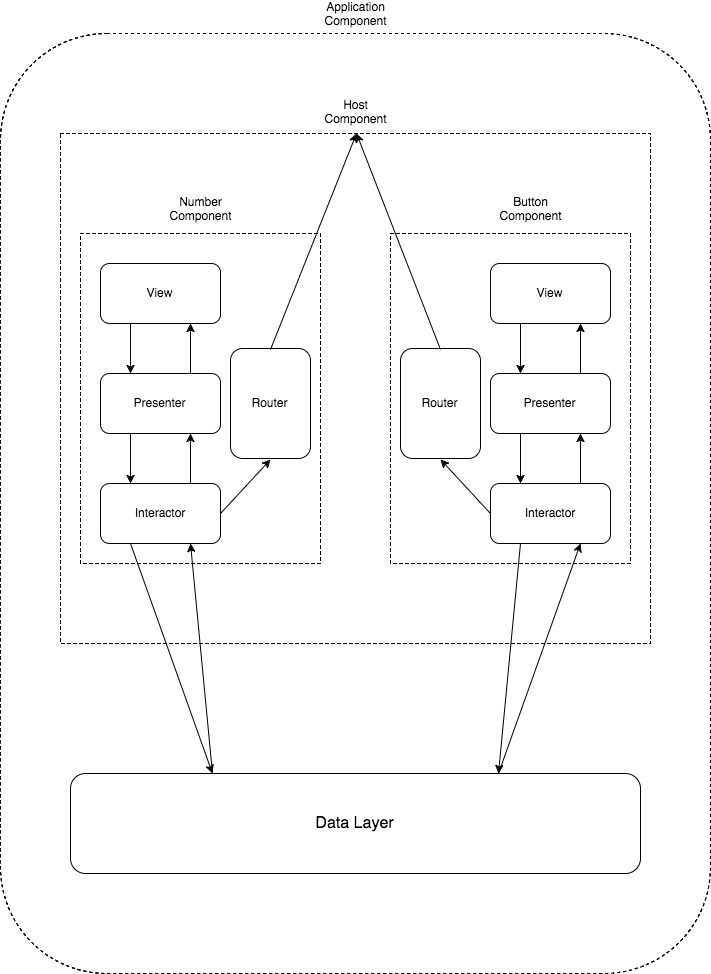

The diagram above was exported from draw.io. Its source (the exported page's mxGraphModel, read from the mxfile embedded in the PNG):
<mxGraphModel dx="1684" dy="786" grid="1" gridSize="10" guides="1" tooltips="1" connect="1" arrows="1" fold="1" page="1" pageScale="1" pageWidth="850" pageHeight="1100" background="#ffffff" math="0" shadow="0">
  <root>
    <mxCell id="0" />
    <mxCell id="1" parent="0" />
    <mxCell id="30" value="" style="rounded=1;whiteSpace=wrap;html=1;dashed=1;" vertex="1" parent="1">
      <mxGeometry x="70" y="110" width="710" height="940" as="geometry" />
    </mxCell>
    <mxCell id="28" value="" style="rounded=1;whiteSpace=wrap;html=1;dashed=1;arcSize=0;" vertex="1" parent="1">
      <mxGeometry x="130" y="210" width="590" height="510" as="geometry" />
    </mxCell>
    <mxCell id="19" value="&lt;div style=&quot;text-align: center ; line-height: 250%&quot;&gt;&lt;br&gt;&lt;/div&gt;" style="whiteSpace=wrap;html=1;dashed=1;" vertex="1" parent="1">
      <mxGeometry x="150" y="310" width="240" height="330" as="geometry" />
    </mxCell>
    <mxCell id="2" value="View" style="rounded=1;whiteSpace=wrap;html=1;" vertex="1" parent="1">
      <mxGeometry x="170" y="340" width="120" height="60" as="geometry" />
    </mxCell>
    <mxCell id="3" value="Presenter" style="rounded=1;whiteSpace=wrap;html=1;" vertex="1" parent="1">
      <mxGeometry x="170" y="450" width="120" height="60" as="geometry" />
    </mxCell>
    <mxCell id="4" value="Interactor" style="rounded=1;whiteSpace=wrap;html=1;" vertex="1" parent="1">
      <mxGeometry x="170" y="560" width="120" height="60" as="geometry" />
    </mxCell>
    <mxCell id="20" value="&lt;div style=&quot;text-align: center ; line-height: 250%&quot;&gt;&lt;br&gt;&lt;/div&gt;" style="whiteSpace=wrap;html=1;dashed=1;" vertex="1" parent="1">
      <mxGeometry x="460" y="310" width="240" height="330" as="geometry" />
    </mxCell>
    <mxCell id="21" value="View" style="rounded=1;whiteSpace=wrap;html=1;" vertex="1" parent="1">
      <mxGeometry x="560" y="340" width="120" height="60" as="geometry" />
    </mxCell>
    <mxCell id="22" value="Presenter" style="rounded=1;whiteSpace=wrap;html=1;" vertex="1" parent="1">
      <mxGeometry x="560" y="450" width="120" height="60" as="geometry" />
    </mxCell>
    <mxCell id="23" value="Interactor" style="rounded=1;whiteSpace=wrap;html=1;" vertex="1" parent="1">
      <mxGeometry x="560" y="560" width="120" height="60" as="geometry" />
    </mxCell>
    <mxCell id="26" value="Number Component" style="text;html=1;strokeColor=none;fillColor=none;align=center;verticalAlign=middle;whiteSpace=wrap;dashed=1;" vertex="1" parent="1">
      <mxGeometry x="250" y="275" width="40" height="20" as="geometry" />
    </mxCell>
    <mxCell id="27" value="Button&lt;div&gt;&lt;span&gt;Component&lt;/span&gt;&lt;/div&gt;" style="text;html=1;strokeColor=none;fillColor=none;align=center;verticalAlign=middle;whiteSpace=wrap;dashed=1;" vertex="1" parent="1">
      <mxGeometry x="580" y="275" width="40" height="20" as="geometry" />
    </mxCell>
    <mxCell id="29" value="Host Component" style="text;html=1;strokeColor=none;fillColor=none;align=center;verticalAlign=middle;whiteSpace=wrap;dashed=1;" vertex="1" parent="1">
      <mxGeometry x="405" y="178" width="40" height="20" as="geometry" />
    </mxCell>
    <mxCell id="31" value="Application Component" style="text;html=1;strokeColor=none;fillColor=none;align=center;verticalAlign=middle;whiteSpace=wrap;dashed=1;" vertex="1" parent="1">
      <mxGeometry x="405" y="80" width="40" height="20" as="geometry" />
    </mxCell>
    <mxCell id="32" value="&lt;font style=&quot;font-size: 16px&quot;&gt;Data Layer&lt;/font&gt;" style="rounded=1;whiteSpace=wrap;html=1;" vertex="1" parent="1">
      <mxGeometry x="140" y="850" width="570" height="100" as="geometry" />
    </mxCell>
    <mxCell id="33" value="" style="endArrow=classic;html=1;entryX=0.75;entryY=1;exitX=0.75;exitY=0;" edge="1" parent="1" source="4" target="3">
      <mxGeometry width="50" height="50" relative="1" as="geometry">
        <mxPoint x="185" y="560" as="sourcePoint" />
        <mxPoint x="235" y="510" as="targetPoint" />
      </mxGeometry>
    </mxCell>
    <mxCell id="34" value="" style="endArrow=classic;html=1;entryX=0.75;entryY=1;exitX=0.75;exitY=0;" edge="1" parent="1">
      <mxGeometry x="260" y="400" width="50" height="50" as="geometry">
        <mxPoint x="260" y="450" as="sourcePoint" />
        <mxPoint x="260" y="400" as="targetPoint" />
      </mxGeometry>
    </mxCell>
    <mxCell id="35" value="" style="endArrow=classic;html=1;entryX=0.75;entryY=1;exitX=0.75;exitY=0;" edge="1" parent="1" source="23" target="22">
      <mxGeometry x="640" y="510" width="50" height="50" as="geometry">
        <mxPoint x="640" y="560" as="sourcePoint" />
        <mxPoint x="640" y="510" as="targetPoint" />
      </mxGeometry>
    </mxCell>
    <mxCell id="36" value="" style="endArrow=classic;html=1;entryX=0.75;entryY=1;exitX=0.75;exitY=0;" edge="1" parent="1" source="22" target="21">
      <mxGeometry x="640" y="400" width="50" height="50" as="geometry">
        <mxPoint x="640" y="450" as="sourcePoint" />
        <mxPoint x="640" y="400" as="targetPoint" />
      </mxGeometry>
    </mxCell>
    <mxCell id="37" value="" style="endArrow=classic;html=1;entryX=0.25;entryY=0;exitX=0.25;exitY=1;" edge="1" parent="1" source="2" target="3">
      <mxGeometry width="50" height="50" relative="1" as="geometry">
        <mxPoint x="170" y="460" as="sourcePoint" />
        <mxPoint x="220" y="410" as="targetPoint" />
      </mxGeometry>
    </mxCell>
    <mxCell id="38" value="" style="endArrow=classic;html=1;entryX=0.25;entryY=0;exitX=0.25;exitY=1;" edge="1" parent="1">
      <mxGeometry x="200" y="510" width="50" height="50" as="geometry">
        <mxPoint x="200" y="510" as="sourcePoint" />
        <mxPoint x="200" y="560" as="targetPoint" />
      </mxGeometry>
    </mxCell>
    <mxCell id="39" value="" style="endArrow=classic;html=1;entryX=0.25;entryY=0;exitX=0.25;exitY=1;" edge="1" parent="1" source="21" target="22">
      <mxGeometry x="590" y="400" width="50" height="50" as="geometry">
        <mxPoint x="590" y="400" as="sourcePoint" />
        <mxPoint x="590" y="450" as="targetPoint" />
      </mxGeometry>
    </mxCell>
    <mxCell id="40" value="" style="endArrow=classic;html=1;entryX=0.25;entryY=0;exitX=0.25;exitY=1;" edge="1" parent="1">
      <mxGeometry x="590" y="510" width="50" height="50" as="geometry">
        <mxPoint x="590" y="510" as="sourcePoint" />
        <mxPoint x="590" y="560" as="targetPoint" />
      </mxGeometry>
    </mxCell>
    <mxCell id="41" value="" style="endArrow=classic;html=1;exitX=0.25;exitY=1;entryX=0.25;entryY=0;" edge="1" parent="1" source="4" target="32">
      <mxGeometry width="50" height="50" relative="1" as="geometry">
        <mxPoint x="240" y="790" as="sourcePoint" />
        <mxPoint x="290" y="740" as="targetPoint" />
      </mxGeometry>
    </mxCell>
    <mxCell id="42" value="" style="endArrow=classic;html=1;exitX=0.25;exitY=0;entryX=0.75;entryY=1;" edge="1" parent="1" source="32" target="4">
      <mxGeometry width="50" height="50" relative="1" as="geometry">
        <mxPoint x="320" y="830" as="sourcePoint" />
        <mxPoint x="370" y="780" as="targetPoint" />
      </mxGeometry>
    </mxCell>
    <mxCell id="43" value="" style="endArrow=classic;html=1;exitX=0.25;exitY=1;entryX=0.75;entryY=0;" edge="1" parent="1" source="23" target="32">
      <mxGeometry width="50" height="50" relative="1" as="geometry">
        <mxPoint x="510" y="810" as="sourcePoint" />
        <mxPoint x="560" y="760" as="targetPoint" />
      </mxGeometry>
    </mxCell>
    <mxCell id="44" value="" style="endArrow=classic;html=1;entryX=0.75;entryY=1;exitX=0.75;exitY=0;" edge="1" parent="1" source="32" target="23">
      <mxGeometry width="50" height="50" relative="1" as="geometry">
        <mxPoint x="590" y="810" as="sourcePoint" />
        <mxPoint x="640" y="760" as="targetPoint" />
      </mxGeometry>
    </mxCell>
    <mxCell id="48" value="Router" style="rounded=1;whiteSpace=wrap;html=1;" vertex="1" parent="1">
      <mxGeometry x="300" y="425" width="80" height="110" as="geometry" />
    </mxCell>
    <mxCell id="51" value="Router" style="rounded=1;whiteSpace=wrap;html=1;" vertex="1" parent="1">
      <mxGeometry x="470" y="425" width="80" height="110" as="geometry" />
    </mxCell>
    <mxCell id="52" value="" style="endArrow=classic;html=1;exitX=1;exitY=0.5;entryX=0.5;entryY=1;" edge="1" parent="1" source="4" target="48">
      <mxGeometry width="50" height="50" relative="1" as="geometry">
        <mxPoint x="310" y="600" as="sourcePoint" />
        <mxPoint x="360" y="550" as="targetPoint" />
      </mxGeometry>
    </mxCell>
    <mxCell id="53" value="" style="endArrow=classic;html=1;exitX=0;exitY=0.5;entryX=0.5;entryY=1;" edge="1" parent="1" source="23" target="51">
      <mxGeometry width="50" height="50" relative="1" as="geometry">
        <mxPoint x="480" y="610" as="sourcePoint" />
        <mxPoint x="530" y="560" as="targetPoint" />
      </mxGeometry>
    </mxCell>
    <mxCell id="54" value="" style="endArrow=classic;html=1;exitX=0.5;exitY=0;entryX=0.5;entryY=0;" edge="1" parent="1" source="48" target="28">
      <mxGeometry width="50" height="50" relative="1" as="geometry">
        <mxPoint x="330" y="410" as="sourcePoint" />
        <mxPoint x="380" y="360" as="targetPoint" />
      </mxGeometry>
    </mxCell>
    <mxCell id="55" value="" style="endArrow=classic;html=1;exitX=0.5;exitY=0;entryX=0.5;entryY=0;" edge="1" parent="1" source="51" target="28">
      <mxGeometry width="50" height="50" relative="1" as="geometry">
        <mxPoint x="480" y="410" as="sourcePoint" />
        <mxPoint x="530" y="360" as="targetPoint" />
      </mxGeometry>
    </mxCell>
  </root>
</mxGraphModel>